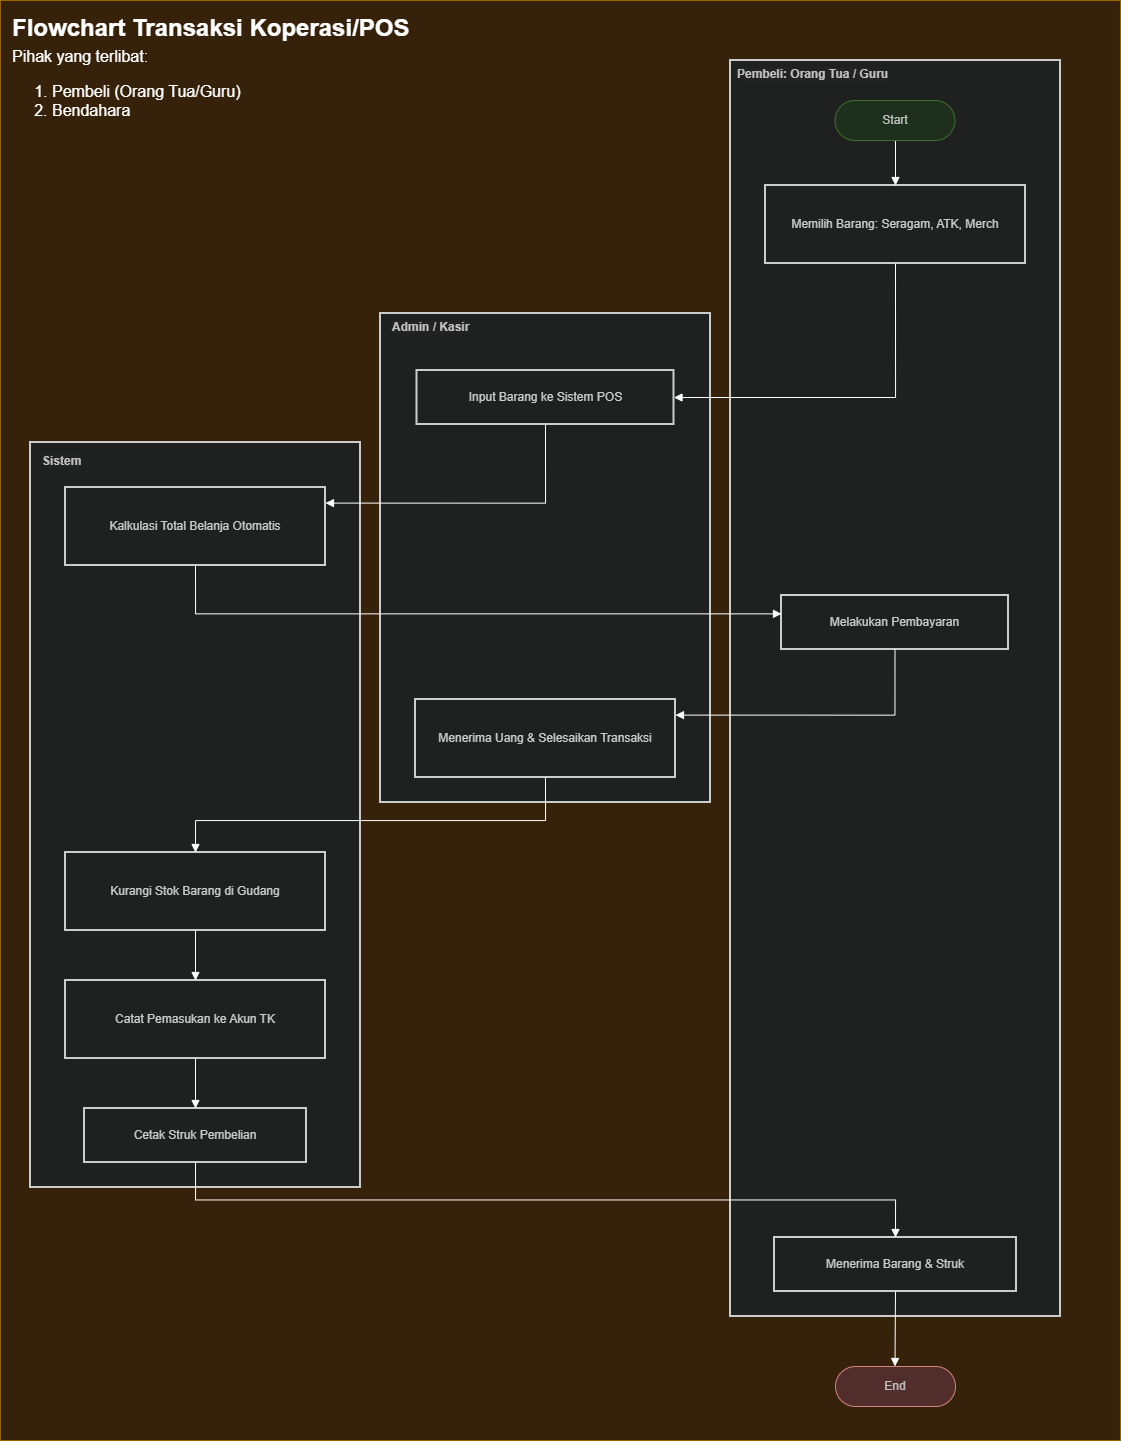

The diagram above was exported from draw.io. Its source (the exported page's mxGraphModel, read from the mxfile embedded in the PNG):
<mxGraphModel dx="2362" dy="2009" grid="1" gridSize="10" guides="1" tooltips="1" connect="1" arrows="1" fold="1" page="1" pageScale="1" pageWidth="827" pageHeight="1169" math="0" shadow="0">
  <root>
    <mxCell id="0" />
    <mxCell id="1" parent="0" />
    <mxCell id="eIZvS3AXoQ85H_80KWpU-1" parent="1" style="rounded=0;whiteSpace=wrap;html=1;fillColor=#ffe6cc;strokeColor=#d79b00;" value="" vertex="1">
      <mxGeometry height="1440" width="1120" x="-10" y="-40" as="geometry" />
    </mxCell>
    <mxCell id="uQ6sSE8_XHjsAXC3DYL8-9" parent="1" style="whiteSpace=wrap;strokeWidth=2;fillColor=light-dark(#eeeeee,#1f2020);strokeColor=light-dark(#999999,#cccccc);fontColor=light-dark(#333333,#cccccc);" value="" vertex="1">
      <mxGeometry height="745" width="330" x="20" y="402" as="geometry" />
    </mxCell>
    <mxCell id="uQ6sSE8_XHjsAXC3DYL8-10" parent="1" style="whiteSpace=wrap;strokeWidth=2;fillColor=light-dark(#eeeeee,#1f2020);strokeColor=light-dark(#999999,#cccccc);fontColor=light-dark(#333333,#cccccc);" value="" vertex="1">
      <mxGeometry height="489" width="330" x="370" y="273" as="geometry" />
    </mxCell>
    <mxCell id="uQ6sSE8_XHjsAXC3DYL8-11" parent="1" style="whiteSpace=wrap;strokeWidth=2;fillColor=light-dark(#eeeeee,#1f2020);strokeColor=light-dark(#999999,#cccccc);fontColor=light-dark(#333333,#cccccc);" value="" vertex="1">
      <mxGeometry height="1256" width="330" x="720" y="20" as="geometry" />
    </mxCell>
    <mxCell id="uQ6sSE8_XHjsAXC3DYL8-13" parent="1" style="whiteSpace=wrap;strokeWidth=2;fillColor=light-dark(#eeeeee,#1f2020);strokeColor=light-dark(#999999,#cccccc);fontColor=light-dark(#333333,#cccccc);" value="Memilih Barang: Seragam, ATK, Merch" vertex="1">
      <mxGeometry height="78" width="260" x="755" y="145" as="geometry" />
    </mxCell>
    <mxCell id="uQ6sSE8_XHjsAXC3DYL8-14" parent="1" style="whiteSpace=wrap;strokeWidth=2;fillColor=light-dark(#eeeeee,#1f2020);strokeColor=light-dark(#999999,#cccccc);fontColor=light-dark(#333333,#cccccc);" value="Melakukan Pembayaran" vertex="1">
      <mxGeometry height="54" width="227" x="771" y="555" as="geometry" />
    </mxCell>
    <mxCell id="uQ6sSE8_XHjsAXC3DYL8-15" parent="1" style="whiteSpace=wrap;strokeWidth=2;fillColor=light-dark(#eeeeee,#1f2020);strokeColor=light-dark(#999999,#cccccc);fontColor=light-dark(#333333,#cccccc);" value="Menerima Barang &amp; Struk" vertex="1">
      <mxGeometry height="54" width="242" x="764" y="1197" as="geometry" />
    </mxCell>
    <mxCell id="uQ6sSE8_XHjsAXC3DYL8-16" parent="1" style="whiteSpace=wrap;strokeWidth=2;fillColor=light-dark(#eeeeee,#1f2020);strokeColor=light-dark(#999999,#cccccc);fontColor=light-dark(#333333,#cccccc);" value="Input Barang ke Sistem POS" vertex="1">
      <mxGeometry height="54" width="257" x="406.5" y="330" as="geometry" />
    </mxCell>
    <mxCell id="uQ6sSE8_XHjsAXC3DYL8-17" parent="1" style="whiteSpace=wrap;strokeWidth=2;fillColor=light-dark(#eeeeee,#1f2020);strokeColor=light-dark(#999999,#cccccc);fontColor=light-dark(#333333,#cccccc);" value="Menerima Uang &amp; Selesaikan Transaksi" vertex="1">
      <mxGeometry height="78" width="260" x="405" y="659" as="geometry" />
    </mxCell>
    <mxCell id="uQ6sSE8_XHjsAXC3DYL8-18" parent="1" style="whiteSpace=wrap;strokeWidth=2;fillColor=light-dark(#eeeeee,#1f2020);strokeColor=light-dark(#999999,#cccccc);fontColor=light-dark(#333333,#cccccc);" value="Kalkulasi Total Belanja Otomatis" vertex="1">
      <mxGeometry height="78" width="260" x="55" y="447" as="geometry" />
    </mxCell>
    <mxCell id="uQ6sSE8_XHjsAXC3DYL8-19" parent="1" style="whiteSpace=wrap;strokeWidth=2;fillColor=light-dark(#eeeeee,#1f2020);strokeColor=light-dark(#999999,#cccccc);fontColor=light-dark(#333333,#cccccc);" value="Kurangi Stok Barang di Gudang" vertex="1">
      <mxGeometry height="78" width="260" x="55" y="812" as="geometry" />
    </mxCell>
    <mxCell id="uQ6sSE8_XHjsAXC3DYL8-20" parent="1" style="whiteSpace=wrap;strokeWidth=2;fillColor=light-dark(#eeeeee,#1f2020);strokeColor=light-dark(#999999,#cccccc);fontColor=light-dark(#333333,#cccccc);" value="Catat Pemasukan ke Akun TK" vertex="1">
      <mxGeometry height="78" width="260" x="55" y="940" as="geometry" />
    </mxCell>
    <mxCell id="uQ6sSE8_XHjsAXC3DYL8-21" parent="1" style="whiteSpace=wrap;strokeWidth=2;fillColor=light-dark(#eeeeee,#1f2020);strokeColor=light-dark(#999999,#cccccc);fontColor=light-dark(#333333,#cccccc);" value="Cetak Struk Pembelian" vertex="1">
      <mxGeometry height="54" width="222" x="74" y="1068" as="geometry" />
    </mxCell>
    <mxCell id="uQ6sSE8_XHjsAXC3DYL8-23" edge="1" parent="1" style="curved=1;startArrow=none;endArrow=block;exitX=0.5;exitY=1;entryX=0.5;entryY=0;rounded=0;" target="uQ6sSE8_XHjsAXC3DYL8-13" value="">
      <mxGeometry relative="1" as="geometry">
        <Array as="points" />
        <mxPoint x="885" y="95" as="sourcePoint" />
      </mxGeometry>
    </mxCell>
    <mxCell id="uQ6sSE8_XHjsAXC3DYL8-24" edge="1" parent="1" source="uQ6sSE8_XHjsAXC3DYL8-13" style="startArrow=none;endArrow=block;exitX=0.5;exitY=1;entryX=1;entryY=0.5;rounded=0;edgeStyle=orthogonalEdgeStyle;entryDx=0;entryDy=0;" target="uQ6sSE8_XHjsAXC3DYL8-16" value="">
      <mxGeometry relative="1" as="geometry" />
    </mxCell>
    <mxCell id="uQ6sSE8_XHjsAXC3DYL8-25" edge="1" parent="1" source="uQ6sSE8_XHjsAXC3DYL8-16" style="startArrow=none;endArrow=block;exitX=0.5;exitY=1;entryX=1;entryY=0.2;rounded=0;edgeStyle=orthogonalEdgeStyle;" target="uQ6sSE8_XHjsAXC3DYL8-18" value="">
      <mxGeometry relative="1" as="geometry" />
    </mxCell>
    <mxCell id="uQ6sSE8_XHjsAXC3DYL8-26" edge="1" parent="1" source="uQ6sSE8_XHjsAXC3DYL8-18" style="startArrow=none;endArrow=block;exitX=0.5;exitY=1;entryX=0;entryY=0.34;rounded=0;edgeStyle=orthogonalEdgeStyle;" target="uQ6sSE8_XHjsAXC3DYL8-14" value="">
      <mxGeometry relative="1" as="geometry" />
    </mxCell>
    <mxCell id="uQ6sSE8_XHjsAXC3DYL8-27" edge="1" parent="1" source="uQ6sSE8_XHjsAXC3DYL8-14" style="startArrow=none;endArrow=block;exitX=0.5;exitY=1;entryX=1;entryY=0.2;rounded=0;edgeStyle=orthogonalEdgeStyle;" target="uQ6sSE8_XHjsAXC3DYL8-17" value="">
      <mxGeometry relative="1" as="geometry" />
    </mxCell>
    <mxCell id="uQ6sSE8_XHjsAXC3DYL8-28" edge="1" parent="1" source="uQ6sSE8_XHjsAXC3DYL8-17" style="startArrow=none;endArrow=block;exitX=0.5;exitY=1;entryX=0.5;entryY=0;rounded=0;edgeStyle=orthogonalEdgeStyle;" target="uQ6sSE8_XHjsAXC3DYL8-19" value="">
      <mxGeometry relative="1" as="geometry">
        <Array as="points">
          <mxPoint x="535" y="780" />
          <mxPoint x="185" y="780" />
        </Array>
      </mxGeometry>
    </mxCell>
    <mxCell id="uQ6sSE8_XHjsAXC3DYL8-29" edge="1" parent="1" source="uQ6sSE8_XHjsAXC3DYL8-19" style="curved=1;startArrow=none;endArrow=block;exitX=0.5;exitY=1;entryX=0.5;entryY=0;rounded=0;" target="uQ6sSE8_XHjsAXC3DYL8-20" value="">
      <mxGeometry relative="1" as="geometry">
        <Array as="points" />
      </mxGeometry>
    </mxCell>
    <mxCell id="uQ6sSE8_XHjsAXC3DYL8-30" edge="1" parent="1" source="uQ6sSE8_XHjsAXC3DYL8-20" style="curved=1;startArrow=none;endArrow=block;exitX=0.5;exitY=1;entryX=0.5;entryY=0;rounded=0;" target="uQ6sSE8_XHjsAXC3DYL8-21" value="">
      <mxGeometry relative="1" as="geometry">
        <Array as="points" />
      </mxGeometry>
    </mxCell>
    <mxCell id="uQ6sSE8_XHjsAXC3DYL8-31" edge="1" parent="1" source="uQ6sSE8_XHjsAXC3DYL8-21" style="startArrow=none;endArrow=block;exitX=0.5;exitY=1;entryX=0.5;entryY=0;rounded=0;edgeStyle=orthogonalEdgeStyle;" target="uQ6sSE8_XHjsAXC3DYL8-15" value="">
      <mxGeometry relative="1" as="geometry" />
    </mxCell>
    <mxCell id="uQ6sSE8_XHjsAXC3DYL8-32" edge="1" parent="1" source="uQ6sSE8_XHjsAXC3DYL8-15" style="curved=1;startArrow=none;endArrow=block;exitX=0.5;exitY=1;entryX=0.51;entryY=0;rounded=0;" value="">
      <mxGeometry relative="1" as="geometry">
        <Array as="points" />
        <mxPoint x="884.5" y="1326" as="targetPoint" />
      </mxGeometry>
    </mxCell>
    <mxCell id="uQ6sSE8_XHjsAXC3DYL8-33" parent="1" style="rounded=1;whiteSpace=wrap;html=1;arcSize=50;fillColor=#d5e8d4;strokeColor=#82b366;" value="&lt;span style=&quot;color: rgb(51, 51, 51);&quot;&gt;Start&lt;/span&gt;" vertex="1">
      <mxGeometry height="40" width="120" x="824.5" y="60" as="geometry" />
    </mxCell>
    <mxCell id="uQ6sSE8_XHjsAXC3DYL8-34" parent="1" style="text;whiteSpace=wrap;html=1;fontStyle=1" value="&lt;span style=&quot;color: rgb(51, 51, 51); font-family: Helvetica; font-size: 12px; font-style: normal; font-variant-ligatures: normal; font-variant-caps: normal; letter-spacing: normal; orphans: 2; text-align: center; text-indent: 0px; text-transform: none; widows: 2; word-spacing: 0px; -webkit-text-stroke-width: 0px; white-space: normal; background-color: rgb(236, 236, 236); text-decoration-thickness: initial; text-decoration-style: initial; text-decoration-color: initial; float: none; display: inline !important;&quot;&gt;Admin / Kasir&lt;/span&gt;" vertex="1">
      <mxGeometry height="40" width="100" x="380" y="273" as="geometry" />
    </mxCell>
    <mxCell id="uQ6sSE8_XHjsAXC3DYL8-35" parent="1" style="text;whiteSpace=wrap;html=1;fontStyle=1" value="&lt;span style=&quot;color: rgb(51, 51, 51); font-family: Helvetica; font-size: 12px; font-style: normal; font-variant-ligatures: normal; font-variant-caps: normal; letter-spacing: normal; orphans: 2; text-align: center; text-indent: 0px; text-transform: none; widows: 2; word-spacing: 0px; -webkit-text-stroke-width: 0px; white-space: normal; background-color: rgb(236, 236, 236); text-decoration-thickness: initial; text-decoration-style: initial; text-decoration-color: initial; float: none; display: inline !important;&quot;&gt;Pembeli: Orang Tua / Guru&lt;/span&gt;" vertex="1">
      <mxGeometry height="40" width="180" x="725" y="20" as="geometry" />
    </mxCell>
    <mxCell id="uQ6sSE8_XHjsAXC3DYL8-36" parent="1" style="text;whiteSpace=wrap;html=1;fontStyle=1" value="&lt;span style=&quot;color: rgb(51, 51, 51); font-family: Helvetica; font-size: 12px; font-style: normal; font-variant-ligatures: normal; font-variant-caps: normal; letter-spacing: normal; orphans: 2; text-align: center; text-indent: 0px; text-transform: none; widows: 2; word-spacing: 0px; -webkit-text-stroke-width: 0px; white-space: normal; background-color: rgb(236, 236, 236); text-decoration-thickness: initial; text-decoration-style: initial; text-decoration-color: initial; float: none; display: inline !important;&quot;&gt;Sistem&lt;/span&gt;" vertex="1">
      <mxGeometry height="40" width="160" x="30" y="407" as="geometry" />
    </mxCell>
    <mxCell id="r8Tn1yoBzE8Z0Bc6VxtX-1" parent="1" style="rounded=1;whiteSpace=wrap;html=1;arcSize=50;fillColor=#f8cecc;strokeColor=#b85450;" value="&lt;span style=&quot;color: rgb(51, 51, 51);&quot;&gt;End&lt;/span&gt;" vertex="1">
      <mxGeometry height="40" width="120" x="825" y="1326" as="geometry" />
    </mxCell>
    <mxCell id="-g0E1SvvuedPLd58cJfM-1" parent="1" style="text;html=1;whiteSpace=wrap;strokeColor=none;fillColor=none;align=left;verticalAlign=middle;rounded=0;fontSize=24;fontStyle=1" value="&lt;font face=&quot;Helvetica&quot;&gt;Flowchart Transaksi Koperasi/POS&lt;/font&gt;" vertex="1">
      <mxGeometry height="55" width="450" y="-40" as="geometry" />
    </mxCell>
    <mxCell id="-g0E1SvvuedPLd58cJfM-2" parent="1" style="text;html=1;whiteSpace=wrap;strokeColor=none;fillColor=none;align=left;verticalAlign=top;rounded=0;fontSize=16;" value="&lt;font face=&quot;Helvetica&quot;&gt;Pihak yang terlibat:&lt;/font&gt;&lt;div&gt;&lt;ol&gt;&lt;li&gt;Pembeli (Orang Tua/Guru)&lt;/li&gt;&lt;li&gt;Bendahara&lt;br&gt;&lt;/li&gt;&lt;/ol&gt;&lt;/div&gt;" vertex="1">
      <mxGeometry height="135" width="430" as="geometry" />
    </mxCell>
  </root>
</mxGraphModel>